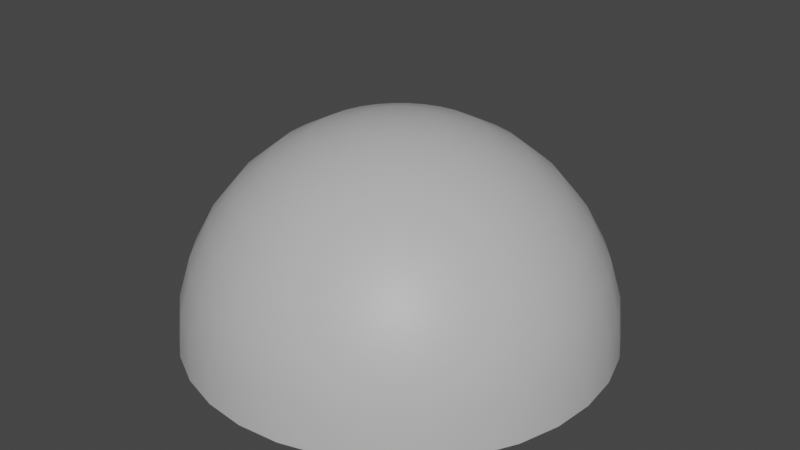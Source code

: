 # Source: SmoothHalfSphere.blend  (saved by Blender 3.5.10; exported with 4.5.12 LTS)
import bpy
from mathutils import Matrix  # noqa: F401  (used for matrix-valued properties, if any)

bpy.ops.wm.read_factory_settings(use_empty=True)
scene = bpy.context.scene
scene.name = 'Scene'

# ---- collections
col_collection = bpy.data.collections.new('Collection'); scene.collection.children.link(col_collection)

# ---- materials (node trees are filled in below, after node groups)
mat_m_halfsphere = bpy.data.materials.new('M_HalfSphere')
mat_m_halfsphere.use_transparent_shadow = False

# ---- material node trees
mat_m_halfsphere.use_nodes = True; mat_m_halfsphere.node_tree.nodes.clear()
_N = mat_m_halfsphere.node_tree.nodes; _L = mat_m_halfsphere.node_tree.links
n0 = _N.new('ShaderNodeBsdfPrincipled'); n0.name = 'Principled BSDF'; n0.location = (10, 300)
n0.distribution = 'GGX'
n0.subsurface_method = 'RANDOM_WALK_SKIN'
n0.inputs[3].default_value = 1.45
n0.inputs[27].default_value = (0.0, 0.0, 0.0, 1.0)
n0.inputs[28].default_value = 1.0
n1 = _N.new('ShaderNodeOutputMaterial'); n1.name = 'Material Output'; n1.location = (300, 300)
n2 = _N.new('ShaderNodeRGB'); n2.name = 'RGB'; n2.location = (-180, 280)
n2.outputs[0].default_value = (0.5, 0.5, 0.5, 1.0)
_L.new(n0.outputs[0], n1.inputs[0])
_L.new(n2.outputs[0], n0.inputs[0])
n1.is_active_output = True

# ---- world
world_world = bpy.data.worlds.new('World'); scene.world = world_world
world_world.use_nodes = True; world_world.node_tree.nodes.clear()
_N = world_world.node_tree.nodes; _L = world_world.node_tree.links
n0 = _N.new('ShaderNodeOutputWorld'); n0.name = 'World Output'; n0.location = (300, 300)
n1 = _N.new('ShaderNodeBackground'); n1.name = 'Background'; n1.location = (10, 300)
n1.inputs[0].default_value = (0.05088, 0.05088, 0.05088, 1.0)
_L.new(n1.outputs[0], n0.inputs[0])
n0.is_active_output = True
world_world.color = (0.05088, 0.05088, 0.05088)
world_world.use_sun_shadow = False
world_world.sun_shadow_jitter_overblur = 0.0

# ---- meshes
me_halfsphere = bpy.data.meshes.new('HalfSphere')
me_halfsphere.from_pydata([(0.0, 1.0, 0.0), (0.1951, 0.9808, 0.0), (0.3827, 0.9239, 0.0), (0.5556, 0.8315, 0.0), (0.7071, 0.7071, 0.0), (0.8315, 0.5556, 0.0), (0.9239, 0.3827, 0.0), (0.9808, 0.1951, 0.0), (1.0, -1.639e-07, 0.0), (0.9808, -0.1951, 0.0), (0.9239, -0.3827, 0.0), (0.8315, -0.5556, 0.0), (0.7071, -0.7071, 0.0), (0.5556, -0.8315, 0.0), (0.3827, -0.9239, 0.0), (0.1951, -0.9808, 0.0), (-3.278e-07, -1.0, 0.0), (-0.1951, -0.9808, 0.0), (-0.3827, -0.9239, 0.0), (-0.5556, -0.8315, 0.0), (-0.7071, -0.7071, 0.0), (-0.8315, -0.5556, 0.0), (-0.9239, -0.3827, 0.0), (-0.9808, -0.1951, 0.0), (-1.0, 4.47e-07, 0.0), (-0.9808, 0.1951, 0.0), (-0.7799, -0.5109, 0.0), (-0.8202, -0.2957, 0.0), (-0.9239, 0.3827, 0.0), (-0.8264, -0.06952, 0.0), (-0.7982, 0.1588, 0.0), (-0.7369, 0.3805, 0.0), (-0.6446, 0.587, 0.0), (-0.525, 0.7705, 0.0), (-0.5966, -0.6214, 0.0), (-0.6118, -0.3881, 0.0), (-0.8315, 0.5556, 0.0), (-0.6004, -0.1405, 0.0), (-0.563, 0.112, 0.0), (-0.501, 0.3595, 0.0), (-0.4167, 0.5927, 0.0), (-0.3134, 0.8024, 0.0), (-0.384, -0.7093, 0.0), (-0.3686, -0.4679, 0.0), (-0.7071, 0.7071, 0.0), (-0.3372, -0.2088, 0.0), (-0.291, 0.05787, 0.0), (-0.2316, 0.322, 0.0), (-0.1615, 0.5733, 0.0), (-0.0833, 0.8023, 0.0), (-0.1533, -0.7706, 0.0), (-0.1056, -0.5308, 0.0), (-0.5556, 0.8315, 0.0), (-0.05383, -0.2706, 0.0), (-5.96e-08, 3.688e-07, 0.0), (0.05383, 0.2706, 0.0), (0.1056, 0.5308, 0.0), (0.1533, 0.7706, 0.0), (0.0833, -0.8023, 0.0), (0.1615, -0.5733, 0.0), (-0.3827, 0.9239, 0.0), (0.2316, -0.322, 0.0), (0.291, -0.05787, 0.0), (0.3372, 0.2088, 0.0), (0.3686, 0.4679, 0.0), (0.384, 0.7093, 0.0), (0.3134, -0.8024, 0.0), (0.4167, -0.5927, 0.0), (-0.1951, 0.9808, 0.0), (0.501, -0.3595, 0.0), (0.563, -0.112, 0.0), (0.6004, 0.1405, 0.0), (0.6118, 0.3881, 0.0), (0.5966, 0.6214, 0.0), (0.525, -0.7705, 0.0), (0.6446, -0.587, 0.0), (0.7369, -0.3805, 0.0), (0.7982, -0.1588, 0.0), (0.8264, 0.06952, 0.0), (0.8202, 0.2957, 0.0), (0.7799, 0.5109, 0.0), (0.0, 0.5556, 0.8315), (0.0, 0.8315, 0.5556), (0.0, 0.9808, 0.1951), (0.0, 1.0, 0.0), (0.03806, 0.1913, 0.9808), (0.07466, 0.3753, 0.9239), (0.1084, 0.5449, 0.8315), (0.1379, 0.6935, 0.7071), (0.1622, 0.8155, 0.5556), (0.1802, 0.9061, 0.3827), (0.1913, 0.9619, 0.1951), (0.1951, 0.9808, 0.0), (0.07466, 0.1802, 0.9808), (0.1464, 0.3536, 0.9239), (0.2126, 0.5133, 0.8315), (0.2706, 0.6533, 0.7071), (0.3182, 0.7682, 0.5556), (0.3536, 0.8536, 0.3827), (0.3753, 0.9061, 0.1951), (0.3827, 0.9239, 0.0), (0.1084, 0.1622, 0.9808), (0.2126, 0.3182, 0.9239), (0.3087, 0.4619, 0.8315), (0.3928, 0.5879, 0.7071), (0.4619, 0.6913, 0.5556), (0.5133, 0.7682, 0.3827), (0.5449, 0.8155, 0.1951), (0.5556, 0.8315, 0.0), (0.1379, 0.1379, 0.9808), (0.2706, 0.2706, 0.9239), (0.3928, 0.3928, 0.8315), (0.5, 0.5, 0.7071), (0.5879, 0.5879, 0.5556), (0.6533, 0.6533, 0.3827), (0.6935, 0.6935, 0.1951), (0.7071, 0.7071, 0.0), (0.1622, 0.1084, 0.9808), (0.3182, 0.2126, 0.9239), (0.4619, 0.3087, 0.8315), (0.5879, 0.3928, 0.7071), (0.6913, 0.4619, 0.5556), (0.7682, 0.5133, 0.3827), (0.8155, 0.5449, 0.1951), (0.8315, 0.5556, 0.0), (0.0, 0.0, 1.0), (0.1802, 0.07466, 0.9808), (0.3536, 0.1464, 0.9239), (0.5133, 0.2126, 0.8315), (0.6533, 0.2706, 0.7071), (0.7682, 0.3182, 0.5556), (0.8536, 0.3536, 0.3827), (0.9061, 0.3753, 0.1951), (0.9239, 0.3827, 0.0), (0.1913, 0.03806, 0.9808), (0.3753, 0.07466, 0.9239), (0.5449, 0.1084, 0.8315), (0.6935, 0.1379, 0.7071), (0.8155, 0.1622, 0.5556), (0.9061, 0.1802, 0.3827), (0.9619, 0.1913, 0.1951), (0.9808, 0.1951, 0.0), (0.1951, -1.118e-08, 0.9808), (0.3827, -2.235e-08, 0.9239), (0.5556, -5.215e-08, 0.8315), (0.7071, 1.49e-08, 0.7071), (0.8315, -8.941e-08, 0.5556), (0.9239, 4.47e-08, 0.3827), (0.9808, -8.941e-08, 0.1951), (1.0, -1.639e-07, 0.0), (0.1913, -0.03806, 0.9808), (0.3753, -0.07466, 0.9239), (0.5449, -0.1084, 0.8315), (0.6935, -0.1379, 0.7071), (0.8155, -0.1622, 0.5556), (0.9061, -0.1802, 0.3827), (0.9619, -0.1913, 0.1951), (0.9808, -0.1951, 0.0), (0.1802, -0.07466, 0.9808), (0.3536, -0.1464, 0.9239), (0.5133, -0.2126, 0.8315), (0.6533, -0.2706, 0.7071), (0.7682, -0.3182, 0.5556), (0.8536, -0.3536, 0.3827), (0.9061, -0.3753, 0.1951), (0.9239, -0.3827, 0.0), (0.1622, -0.1084, 0.9808), (0.3182, -0.2126, 0.9239), (0.4619, -0.3087, 0.8315), (0.5879, -0.3928, 0.7071), (0.6913, -0.4619, 0.5556), (0.7682, -0.5133, 0.3827), (0.8155, -0.5449, 0.1951), (0.8315, -0.5556, 0.0), (0.1379, -0.1379, 0.9808), (0.2706, -0.2706, 0.9239), (0.3928, -0.3928, 0.8315), (0.5, -0.5, 0.7071), (0.5879, -0.5879, 0.5556), (0.6533, -0.6533, 0.3827), (0.6935, -0.6935, 0.1951), (0.7071, -0.7071, 0.0), (0.1084, -0.1622, 0.9808), (0.2126, -0.3182, 0.9239), (0.3087, -0.4619, 0.8315), (0.3928, -0.5879, 0.7071), (0.4619, -0.6913, 0.5556), (0.5133, -0.7682, 0.3827), (0.5449, -0.8155, 0.1951), (0.5556, -0.8315, 0.0), (0.07466, -0.1802, 0.9808), (0.1464, -0.3536, 0.9239), (0.2126, -0.5133, 0.8315), (0.2706, -0.6533, 0.7071), (0.3182, -0.7682, 0.5556), (0.3536, -0.8536, 0.3827), (0.3753, -0.9061, 0.1951), (0.3827, -0.9239, 0.0), (0.03806, -0.1913, 0.9808), (0.07466, -0.3753, 0.9239), (0.1084, -0.5449, 0.8315), (0.1379, -0.6935, 0.7071), (0.1622, -0.8155, 0.5556), (0.1802, -0.9061, 0.3827), (0.1913, -0.9619, 0.1951), (0.1951, -0.9808, 0.0), (-7.451e-09, -0.1951, 0.9808), (-5.215e-08, -0.3827, 0.9239), (-9.686e-08, -0.5556, 0.8315), (-1.49e-08, -0.7071, 0.7071), (-1.043e-07, -0.8315, 0.5556), (2.98e-08, -0.9239, 0.3827), (-1.341e-07, -0.9808, 0.1951), (-3.278e-07, -1.0, 0.0), (-0.03806, -0.1913, 0.9808), (-0.07466, -0.3753, 0.9239), (-0.1084, -0.5449, 0.8315), (-0.1379, -0.6935, 0.7071), (-0.1622, -0.8155, 0.5556), (-0.1802, -0.9061, 0.3827), (-0.1913, -0.9619, 0.1951), (-0.1951, -0.9808, 0.0), (-0.07466, -0.1802, 0.9808), (-0.1464, -0.3536, 0.9239), (-0.2126, -0.5133, 0.8315), (-0.2706, -0.6533, 0.7071), (-0.3182, -0.7682, 0.5556), (-0.3536, -0.8536, 0.3827), (-0.3753, -0.9061, 0.1951), (-0.3827, -0.9239, 0.0), (-0.1084, -0.1622, 0.9808), (-0.2126, -0.3182, 0.9239), (-0.3087, -0.4619, 0.8315), (-0.3928, -0.5879, 0.7071), (-0.4619, -0.6913, 0.5556), (-0.5133, -0.7682, 0.3827), (-0.5449, -0.8155, 0.1951), (-0.5556, -0.8315, 0.0), (-0.1379, -0.1379, 0.9808), (-0.2706, -0.2706, 0.9239), (-0.3928, -0.3928, 0.8315), (-0.5, -0.5, 0.7071), (-0.5879, -0.5879, 0.5556), (-0.6533, -0.6533, 0.3827), (-0.6935, -0.6935, 0.1951), (-0.7071, -0.7071, 0.0), (-0.1622, -0.1084, 0.9808), (-0.3182, -0.2126, 0.9239), (-0.4619, -0.3087, 0.8315), (-0.5879, -0.3928, 0.7071), (-0.6913, -0.4619, 0.5556), (-0.7682, -0.5133, 0.3827), (-0.8155, -0.5449, 0.1951), (-0.8315, -0.5556, 0.0), (-0.1802, -0.07466, 0.9808), (-0.3536, -0.1464, 0.9239), (-0.5133, -0.2126, 0.8315), (-0.6533, -0.2706, 0.7071), (-0.7682, -0.3182, 0.5556), (-0.8536, -0.3536, 0.3827), (-0.9061, -0.3753, 0.1951), (-0.9239, -0.3827, 0.0), (-0.1913, -0.03806, 0.9808), (-0.3753, -0.07466, 0.9239), (-0.5449, -0.1084, 0.8315), (-0.6935, -0.1379, 0.7071), (-0.8155, -0.1622, 0.5556), (-0.9061, -0.1802, 0.3827), (-0.9619, -0.1913, 0.1951), (-0.9808, -0.1951, 0.0), (-0.1951, 1.863e-08, 0.9808), (-0.3827, 5.215e-08, 0.9239), (-0.5556, 1.49e-07, 0.8315), (-0.7071, 2.98e-08, 0.7071), (-0.8315, 1.639e-07, 0.5556), (-0.9239, 1.49e-08, 0.3827), (-0.9808, 2.682e-07, 0.1951), (-1.0, 4.47e-07, 0.0), (-0.1913, 0.03806, 0.9808), (-0.3753, 0.07466, 0.9239), (-0.5449, 0.1084, 0.8315), (-0.6935, 0.1379, 0.7071), (-0.8155, 0.1622, 0.5556), (-0.9061, 0.1802, 0.3827), (-0.9619, 0.1913, 0.1951), (-0.9808, 0.1951, 0.0), (-0.1802, 0.07466, 0.9808), (-0.3536, 0.1464, 0.9239), (-0.5133, 0.2126, 0.8315), (-0.6533, 0.2706, 0.7071), (-0.7682, 0.3182, 0.5556), (-0.8536, 0.3536, 0.3827), (-0.9061, 0.3753, 0.1951), (-0.9239, 0.3827, 0.0), (-0.1622, 0.1084, 0.9808), (-0.3182, 0.2126, 0.9239), (-0.4619, 0.3087, 0.8315), (-0.5879, 0.3928, 0.7071), (-0.6913, 0.4619, 0.5556), (-0.7682, 0.5133, 0.3827), (-0.8155, 0.5449, 0.1951), (-0.8315, 0.5556, 0.0), (-0.1379, 0.1379, 0.9808), (-0.2706, 0.2706, 0.9239), (-0.3928, 0.3928, 0.8315), (-0.5, 0.5, 0.7071), (-0.5879, 0.5879, 0.5556), (-0.6533, 0.6533, 0.3827), (-0.6935, 0.6935, 0.1951), (-0.7071, 0.7071, 0.0), (-0.1084, 0.1622, 0.9808), (-0.2126, 0.3182, 0.9239), (-0.3087, 0.4619, 0.8315), (-0.3928, 0.5879, 0.7071), (-0.4619, 0.6913, 0.5556), (-0.5133, 0.7682, 0.3827), (-0.5449, 0.8155, 0.1951), (-0.5556, 0.8315, 0.0), (-0.07466, 0.1802, 0.9808), (-0.1464, 0.3536, 0.9239), (-0.2126, 0.5133, 0.8315), (-0.2706, 0.6533, 0.7071), (-0.3182, 0.7682, 0.5556), (-0.3536, 0.8536, 0.3827), (-0.3753, 0.9061, 0.1951), (-0.3827, 0.9239, 0.0), (-0.03806, 0.1913, 0.9808), (-0.07466, 0.3753, 0.9239), (-0.1084, 0.5449, 0.8315), (-0.1379, 0.6935, 0.7071), (-0.1622, 0.8155, 0.5556), (-0.1802, 0.9061, 0.3827), (-0.1913, 0.9619, 0.1951), (-0.1951, 0.9808, 0.0), (1.49e-08, 0.1951, 0.9808), (6.706e-08, 0.3827, 0.9239), (8.941e-08, 0.7071, 0.7071), (5.96e-08, 0.9239, 0.3827)], [], [(20, 21, 22, 26), (19, 20, 26, 34), (18, 19, 34, 42), (17, 18, 42, 50), (16, 17, 50, 58), (15, 16, 58, 66), (14, 15, 66, 74), (13, 14, 74, 12), (26, 22, 23, 27), (34, 26, 27, 35), (42, 34, 35, 43), (50, 42, 43, 51), (58, 50, 51, 59), (66, 58, 59, 67), (74, 66, 67, 75), (12, 74, 75, 11), (27, 23, 24, 29), (35, 27, 29, 37), (43, 35, 37, 45), (51, 43, 45, 53), (59, 51, 53, 61), (67, 59, 61, 69), (75, 67, 69, 76), (11, 75, 76, 10), (29, 24, 25, 30), (37, 29, 30, 38), (45, 37, 38, 46), (53, 45, 46, 54), (61, 53, 54, 62), (69, 61, 62, 70), (76, 69, 70, 77), (10, 76, 77, 9), (30, 25, 28, 31), (38, 30, 31, 39), (46, 38, 39, 47), (54, 46, 47, 55), (62, 54, 55, 63), (70, 62, 63, 71), (77, 70, 71, 78), (9, 77, 78, 8), (31, 28, 36, 32), (39, 31, 32, 40), (47, 39, 40, 48), (55, 47, 48, 56), (63, 55, 56, 64), (71, 63, 64, 72), (78, 71, 72, 79), (8, 78, 79, 7), (32, 36, 44, 33), (40, 32, 33, 41), (48, 40, 41, 49), (56, 48, 49, 57), (64, 56, 57, 65), (72, 64, 65, 73), (79, 72, 73, 80), (7, 79, 80, 6), (33, 44, 52, 60), (41, 33, 60, 68), (49, 41, 68, 0), (57, 49, 0, 1), (65, 57, 1, 2), (73, 65, 2, 3), (80, 73, 3, 4), (6, 80, 4, 5), (82, 336, 88, 89), (337, 82, 89, 90), (83, 337, 90, 91), (84, 83, 91, 92), (334, 125, 85), (335, 334, 85, 86), (81, 335, 86, 87), (336, 81, 87, 88), (87, 86, 94, 95), (88, 87, 95, 96), (89, 88, 96, 97), (90, 89, 97, 98), (91, 90, 98, 99), (92, 91, 99, 100), (85, 125, 93), (86, 85, 93, 94), (99, 98, 106, 107), (100, 99, 107, 108), (93, 125, 101), (94, 93, 101, 102), (95, 94, 102, 103), (96, 95, 103, 104), (97, 96, 104, 105), (98, 97, 105, 106), (104, 103, 111, 112), (105, 104, 112, 113), (106, 105, 113, 114), (107, 106, 114, 115), (108, 107, 115, 116), (101, 125, 109), (102, 101, 109, 110), (103, 102, 110, 111), (116, 115, 123, 124), (109, 125, 117), (110, 109, 117, 118), (111, 110, 118, 119), (112, 111, 119, 120), (113, 112, 120, 121), (114, 113, 121, 122), (115, 114, 122, 123), (121, 120, 129, 130), (122, 121, 130, 131), (123, 122, 131, 132), (124, 123, 132, 133), (117, 125, 126), (118, 117, 126, 127), (119, 118, 127, 128), (120, 119, 128, 129), (126, 125, 134), (127, 126, 134, 135), (128, 127, 135, 136), (129, 128, 136, 137), (130, 129, 137, 138), (131, 130, 138, 139), (132, 131, 139, 140), (133, 132, 140, 141), (138, 137, 145, 146), (139, 138, 146, 147), (140, 139, 147, 148), (141, 140, 148, 149), (134, 125, 142), (135, 134, 142, 143), (136, 135, 143, 144), (137, 136, 144, 145), (143, 142, 150, 151), (144, 143, 151, 152), (145, 144, 152, 153), (146, 145, 153, 154), (147, 146, 154, 155), (148, 147, 155, 156), (149, 148, 156, 157), (142, 125, 150), (155, 154, 162, 163), (156, 155, 163, 164), (157, 156, 164, 165), (150, 125, 158), (151, 150, 158, 159), (152, 151, 159, 160), (153, 152, 160, 161), (154, 153, 161, 162), (159, 158, 166, 167), (160, 159, 167, 168), (161, 160, 168, 169), (162, 161, 169, 170), (163, 162, 170, 171), (164, 163, 171, 172), (165, 164, 172, 173), (158, 125, 166), (171, 170, 178, 179), (172, 171, 179, 180), (173, 172, 180, 181), (166, 125, 174), (167, 166, 174, 175), (168, 167, 175, 176), (169, 168, 176, 177), (170, 169, 177, 178), (176, 175, 183, 184), (177, 176, 184, 185), (178, 177, 185, 186), (179, 178, 186, 187), (180, 179, 187, 188), (181, 180, 188, 189), (174, 125, 182), (175, 174, 182, 183), (188, 187, 195, 196), (189, 188, 196, 197), (182, 125, 190), (183, 182, 190, 191), (184, 183, 191, 192), (185, 184, 192, 193), (186, 185, 193, 194), (187, 186, 194, 195), (193, 192, 200, 201), (194, 193, 201, 202), (195, 194, 202, 203), (196, 195, 203, 204), (197, 196, 204, 205), (190, 125, 198), (191, 190, 198, 199), (192, 191, 199, 200), (205, 204, 212, 213), (198, 125, 206), (199, 198, 206, 207), (200, 199, 207, 208), (201, 200, 208, 209), (202, 201, 209, 210), (203, 202, 210, 211), (204, 203, 211, 212), (209, 208, 216, 217), (210, 209, 217, 218), (211, 210, 218, 219), (212, 211, 219, 220), (213, 212, 220, 221), (206, 125, 214), (207, 206, 214, 215), (208, 207, 215, 216), (221, 220, 228, 229), (214, 125, 222), (215, 214, 222, 223), (216, 215, 223, 224), (217, 216, 224, 225), (218, 217, 225, 226), (219, 218, 226, 227), (220, 219, 227, 228), (226, 225, 233, 234), (227, 226, 234, 235), (228, 227, 235, 236), (229, 228, 236, 237), (222, 125, 230), (223, 222, 230, 231), (224, 223, 231, 232), (225, 224, 232, 233), (230, 125, 238), (231, 230, 238, 239), (232, 231, 239, 240), (233, 232, 240, 241), (234, 233, 241, 242), (235, 234, 242, 243), (236, 235, 243, 244), (237, 236, 244, 245), (242, 241, 249, 250), (243, 242, 250, 251), (244, 243, 251, 252), (245, 244, 252, 253), (238, 125, 246), (239, 238, 246, 247), (240, 239, 247, 248), (241, 240, 248, 249), (247, 246, 254, 255), (248, 247, 255, 256), (249, 248, 256, 257), (250, 249, 257, 258), (251, 250, 258, 259), (252, 251, 259, 260), (253, 252, 260, 261), (246, 125, 254), (259, 258, 266, 267), (260, 259, 267, 268), (261, 260, 268, 269), (254, 125, 262), (255, 254, 262, 263), (256, 255, 263, 264), (257, 256, 264, 265), (258, 257, 265, 266), (264, 263, 271, 272), (265, 264, 272, 273), (266, 265, 273, 274), (267, 266, 274, 275), (268, 267, 275, 276), (269, 268, 276, 277), (262, 125, 270), (263, 262, 270, 271), (276, 275, 283, 284), (277, 276, 284, 285), (270, 125, 278), (271, 270, 278, 279), (272, 271, 279, 280), (273, 272, 280, 281), (274, 273, 281, 282), (275, 274, 282, 283), (280, 279, 287, 288), (281, 280, 288, 289), (282, 281, 289, 290), (283, 282, 290, 291), (284, 283, 291, 292), (285, 284, 292, 293), (278, 125, 286), (279, 278, 286, 287), (292, 291, 299, 300), (293, 292, 300, 301), (286, 125, 294), (287, 286, 294, 295), (288, 287, 295, 296), (289, 288, 296, 297), (290, 289, 297, 298), (291, 290, 298, 299), (297, 296, 304, 305), (298, 297, 305, 306), (299, 298, 306, 307), (300, 299, 307, 308), (301, 300, 308, 309), (294, 125, 302), (295, 294, 302, 303), (296, 295, 303, 304), (309, 308, 316, 317), (302, 125, 310), (303, 302, 310, 311), (304, 303, 311, 312), (305, 304, 312, 313), (306, 305, 313, 314), (307, 306, 314, 315), (308, 307, 315, 316), (313, 312, 320, 321), (314, 313, 321, 322), (315, 314, 322, 323), (316, 315, 323, 324), (317, 316, 324, 325), (310, 125, 318), (311, 310, 318, 319), (312, 311, 319, 320), (325, 324, 332, 333), (318, 125, 326), (319, 318, 326, 327), (320, 319, 327, 328), (321, 320, 328, 329), (322, 321, 329, 330), (323, 322, 330, 331), (324, 323, 331, 332), (330, 329, 336, 82), (331, 330, 82, 337), (332, 331, 337, 83), (333, 332, 83, 84), (326, 125, 334), (327, 326, 334, 335), (328, 327, 335, 81), (329, 328, 81, 336)])
me_halfsphere.polygons.foreach_set('use_smooth', [0, 0, 0, 0, 0, 0, 0, 0, 0, 0, 0, 0, 0, 0, 0, 0, 0, 0, 0, 0, 0, 0, 0, 0, 0, 0, 0, 0, 0, 0, 0, 0, 0, 0, 0, 0, 0, 0, 0, 0, 0, 0, 0, 0, 0, 0, 0, 0, 0, 0, 0, 0, 0, 0, 0, 0, 0, 0, 0, 0, 0, 0, 0, 0, 1, 1, 1, 1, 1, 1, 1, 1, 1, 1, 1, 1, 1, 1, 1, 1, 1, 1, 1, 1, 1, 1, 1, 1, 1, 1, 1, 1, 1, 1, 1, 1, 1, 1, 1, 1, 1, 1, 1, 1, 1, 1, 1, 1, 1, 1, 1, 1, 1, 1, 1, 1, 1, 1, 1, 1, 1, 1, 1, 1, 1, 1, 1, 1, 1, 1, 1, 1, 1, 1, 1, 1, 1, 1, 1, 1, 1, 1, 1, 1, 1, 1, 1, 1, 1, 1, 1, 1, 1, 1, 1, 1, 1, 1, 1, 1, 1, 1, 1, 1, 1, 1, 1, 1, 1, 1, 1, 1, 1, 1, 1, 1, 1, 1, 1, 1, 1, 1, 1, 1, 1, 1, 1, 1, 1, 1, 1, 1, 1, 1, 1, 1, 1, 1, 1, 1, 1, 1, 1, 1, 1, 1, 1, 1, 1, 1, 1, 1, 1, 1, 1, 1, 1, 1, 1, 1, 1, 1, 1, 1, 1, 1, 1, 1, 1, 1, 1, 1, 1, 1, 1, 1, 1, 1, 1, 1, 1, 1, 1, 1, 1, 1, 1, 1, 1, 1, 1, 1, 1, 1, 1, 1, 1, 1, 1, 1, 1, 1, 1, 1, 1, 1, 1, 1, 1, 1, 1, 1, 1, 1, 1, 1, 1, 1, 1, 1, 1, 1, 1, 1, 1, 1, 1, 1, 1, 1, 1, 1, 1, 1, 1, 1, 1, 1, 1, 1, 1, 1, 1, 1, 1, 1, 1, 1, 1, 1, 1, 1, 1, 1, 1, 1, 1, 1, 1, 1])
_uv = me_halfsphere.uv_layers.new(name='UVMap')
_uv.uv.foreach_set('vector', [0.3309, 0.5025, 0.2814, 0.5124, 0.231, 0.5124, 0.2776, 0.4953, 0.3775, 0.4832, 0.3309, 0.5025, 0.2776, 0.4953, 0.3249, 0.4671, 0.4195, 0.4552, 0.3775, 0.4832, 0.3249, 0.4671, 0.3706, 0.4294, 0.4552, 0.4195, 0.4195, 0.4552, 0.3706, 0.4294, 0.4125, 0.3845, 0.4832, 0.3775, 0.4552, 0.4195, 0.4125, 0.3845, 0.4484, 0.3346, 0.5025, 0.3309, 0.4832, 0.3775, 0.4484, 0.3346, 0.4764, 0.2824, 0.5124, 0.2814, 0.5025, 0.3309, 0.4764, 0.2824, 0.4948, 0.2305, 0.5124, 0.231, 0.5124, 0.2814, 0.4948, 0.2305, 0.5025, 0.1815, 0.2776, 0.4953, 0.231, 0.5124, 0.1815, 0.5025, 0.2238, 0.4783, 0.3249, 0.4671, 0.2776, 0.4953, 0.2238, 0.4783, 0.2701, 0.4422, 0.3706, 0.4294, 0.3249, 0.4671, 0.2701, 0.4422, 0.3177, 0.3967, 0.4125, 0.3845, 0.3706, 0.4294, 0.3177, 0.3967, 0.3639, 0.3446, 0.4484, 0.3346, 0.4125, 0.3845, 0.3639, 0.3446, 0.406, 0.2891, 0.4764, 0.2824, 0.4484, 0.3346, 0.406, 0.2891, 0.4413, 0.2335, 0.4948, 0.2305, 0.4764, 0.2824, 0.4413, 0.2335, 0.4677, 0.1811, 0.5025, 0.1815, 0.4948, 0.2305, 0.4677, 0.1811, 0.4832, 0.1348, 0.2238, 0.4783, 0.1815, 0.5025, 0.1348, 0.4832, 0.1717, 0.4522, 0.2701, 0.4422, 0.2238, 0.4783, 0.1717, 0.4522, 0.2152, 0.4096, 0.3177, 0.3967, 0.2701, 0.4422, 0.2152, 0.4096, 0.2627, 0.3581, 0.3639, 0.3446, 0.3177, 0.3967, 0.2627, 0.3581, 0.3111, 0.3013, 0.406, 0.2891, 0.3639, 0.3446, 0.3111, 0.3013, 0.3574, 0.2427, 0.4413, 0.2335, 0.406, 0.2891, 0.3574, 0.2427, 0.3986, 0.1861, 0.4677, 0.1811, 0.4413, 0.2335, 0.3986, 0.1861, 0.432, 0.1351, 0.4832, 0.1348, 0.4677, 0.1811, 0.432, 0.1351, 0.4552, 0.09288, 0.1717, 0.4522, 0.1348, 0.4832, 0.09288, 0.4552, 0.1233, 0.4182, 0.2152, 0.4096, 0.1717, 0.4522, 0.1233, 0.4182, 0.1624, 0.3704, 0.2627, 0.3581, 0.2152, 0.4096, 0.1624, 0.3704, 0.2077, 0.3152, 0.3111, 0.3013, 0.2627, 0.3581, 0.2077, 0.3152, 0.2562, 0.2562, 0.3574, 0.2427, 0.3111, 0.3013, 0.2562, 0.2562, 0.3046, 0.1972, 0.3986, 0.1861, 0.3574, 0.2427, 0.3046, 0.1972, 0.3499, 0.142, 0.432, 0.1351, 0.3986, 0.1861, 0.3499, 0.142, 0.3891, 0.09423, 0.4552, 0.09288, 0.432, 0.1351, 0.3891, 0.09423, 0.4195, 0.0572, 0.1233, 0.4182, 0.09288, 0.4552, 0.0572, 0.4195, 0.08039, 0.3773, 0.1624, 0.3704, 0.1233, 0.4182, 0.08039, 0.3773, 0.1138, 0.3263, 0.2077, 0.3152, 0.1624, 0.3704, 0.1138, 0.3263, 0.155, 0.2697, 0.2562, 0.2562, 0.2077, 0.3152, 0.155, 0.2697, 0.2013, 0.2111, 0.3046, 0.1972, 0.2562, 0.2562, 0.2013, 0.2111, 0.2497, 0.1543, 0.3499, 0.142, 0.3046, 0.1972, 0.2497, 0.1543, 0.2972, 0.1028, 0.3891, 0.09423, 0.3499, 0.142, 0.2972, 0.1028, 0.3407, 0.06014, 0.4195, 0.0572, 0.3891, 0.09423, 0.3407, 0.06014, 0.3775, 0.02916, 0.08039, 0.3773, 0.0572, 0.4195, 0.02916, 0.3775, 0.04469, 0.3313, 0.1138, 0.3263, 0.08039, 0.3773, 0.04469, 0.3313, 0.07107, 0.2789, 0.155, 0.2697, 0.1138, 0.3263, 0.07107, 0.2789, 0.1064, 0.2233, 0.2013, 0.2111, 0.155, 0.2697, 0.1064, 0.2233, 0.1485, 0.1678, 0.2497, 0.1543, 0.2013, 0.2111, 0.1485, 0.1678, 0.1947, 0.1157, 0.2972, 0.1028, 0.2497, 0.1543, 0.1947, 0.1157, 0.2423, 0.0702, 0.3407, 0.06014, 0.2972, 0.1028, 0.2423, 0.0702, 0.2886, 0.0341, 0.3775, 0.02916, 0.3407, 0.06014, 0.2886, 0.0341, 0.3309, 0.009845, 0.04469, 0.3313, 0.02916, 0.3775, 0.009845, 0.3309, 0.01755, 0.2819, 0.07107, 0.2789, 0.04469, 0.3313, 0.01755, 0.2819, 0.03598, 0.23, 0.1064, 0.2233, 0.07107, 0.2789, 0.03598, 0.23, 0.06394, 0.1777, 0.1485, 0.1678, 0.1064, 0.2233, 0.06394, 0.1777, 0.09984, 0.1279, 0.1947, 0.1157, 0.1485, 0.1678, 0.09984, 0.1279, 0.1417, 0.08294, 0.2423, 0.0702, 0.1947, 0.1157, 0.1417, 0.08294, 0.1875, 0.04533, 0.2886, 0.0341, 0.2423, 0.0702, 0.1875, 0.04533, 0.2348, 0.01712, 0.3309, 0.009845, 0.2886, 0.0341, 0.2348, 0.01712, 0.2814, 0.0, 0.01755, 0.2819, 0.009845, 0.3309, 0.0, 0.2814, 1.534e-08, 0.231, 0.03598, 0.23, 0.01755, 0.2819, 1.534e-08, 0.231, 0.009845, 0.1815, 0.06394, 0.1777, 0.03598, 0.23, 0.009845, 0.1815, 0.02916, 0.1348, 0.09984, 0.1279, 0.06394, 0.1777, 0.02916, 0.1348, 0.05719, 0.09288, 0.1417, 0.08294, 0.09984, 0.1279, 0.05719, 0.09288, 0.09288, 0.0572, 0.1875, 0.04533, 0.1417, 0.08294, 0.09288, 0.0572, 0.1348, 0.02916, 0.2348, 0.01712, 0.1875, 0.04533, 0.1348, 0.02916, 0.1815, 0.009845, 0.2814, 0.0, 0.2348, 0.01712, 0.1815, 0.009845, 0.231, 1.534e-08, 0.676, 0.6693, 0.7207, 0.649, 0.7282, 0.6742, 0.6849, 0.699, 0.628, 0.6844, 0.676, 0.6693, 0.6849, 0.699, 0.6379, 0.7174, 0.5786, 0.6937, 0.628, 0.6844, 0.6379, 0.7174, 0.5891, 0.7287, 0.5295, 0.6968, 0.5786, 0.6937, 0.5891, 0.7287, 0.5402, 0.7325, 0.7118, 0.126, 0.6729, 0.1577, 0.7048, 0.1191, 0.7491, 0.09596, 0.7118, 0.126, 0.7048, 0.1191, 0.7354, 0.08231, 0.7835, 0.0686, 0.7491, 0.09596, 0.7354, 0.08231, 0.7637, 0.04879, 0.8136, 0.04503, 0.7835, 0.0686, 0.7637, 0.04879, 0.7884, 0.01981, 0.7637, 0.04879, 0.7354, 0.08231, 0.7194, 0.07159, 0.7403, 0.03322, 0.7884, 0.01981, 0.7637, 0.04879, 0.7403, 0.03322, 0.7587, 0.0, 0.9177, 0.36, 0.9626, 0.3797, 0.957, 0.4095, 0.9112, 0.395, 0.8695, 0.3456, 0.9177, 0.36, 0.9112, 0.395, 0.8623, 0.3845, 0.8199, 0.337, 0.8695, 0.3456, 0.8623, 0.3845, 0.8122, 0.3782, 0.7708, 0.3345, 0.8199, 0.337, 0.8122, 0.3782, 0.763, 0.3766, 0.7048, 0.1191, 0.6729, 0.1577, 0.6966, 0.1136, 0.7354, 0.08231, 0.7048, 0.1191, 0.6966, 0.1136, 0.7194, 0.07159, 0.8122, 0.3782, 0.8623, 0.3845, 0.8575, 0.4276, 0.8072, 0.424, 0.763, 0.3766, 0.8122, 0.3782, 0.8072, 0.424, 0.7578, 0.4233, 0.6966, 0.1136, 0.6729, 0.1577, 0.6875, 0.1099, 0.7194, 0.07159, 0.6966, 0.1136, 0.6875, 0.1099, 0.7015, 0.0642, 0.7403, 0.03322, 0.7194, 0.07159, 0.7015, 0.0642, 0.7144, 0.0225, 0.957, 0.4095, 0.9981, 0.4273, 0.9953, 0.4532, 0.9534, 0.4425, 0.9112, 0.395, 0.957, 0.4095, 0.9534, 0.4425, 0.9069, 0.4338, 0.8623, 0.3845, 0.9112, 0.395, 0.9069, 0.4338, 0.8575, 0.4276, 0.9534, 0.4425, 0.9953, 0.4532, 0.994, 0.4807, 0.9518, 0.4775, 0.9069, 0.4338, 0.9534, 0.4425, 0.9518, 0.4775, 0.905, 0.475, 0.8575, 0.4276, 0.9069, 0.4338, 0.905, 0.475, 0.8554, 0.4734, 0.8072, 0.424, 0.8575, 0.4276, 0.8554, 0.4734, 0.805, 0.4726, 0.7578, 0.4233, 0.8072, 0.424, 0.805, 0.4726, 0.7556, 0.4728, 0.6875, 0.1099, 0.6729, 0.1577, 0.6779, 0.1079, 0.7015, 0.0642, 0.6875, 0.1099, 0.6779, 0.1079, 0.6826, 0.06044, 0.7144, 0.0225, 0.7015, 0.0642, 0.6826, 0.06044, 0.6869, 0.01703, 0.7556, 0.4728, 0.805, 0.4726, 0.8056, 0.5221, 0.7563, 0.5233, 0.6779, 0.1079, 0.6729, 0.1577, 0.668, 0.1079, 0.6826, 0.06044, 0.6779, 0.1079, 0.668, 0.1079, 0.6633, 0.06044, 0.6869, 0.01703, 0.6826, 0.06044, 0.6633, 0.06044, 0.6589, 0.01703, 0.9518, 0.4775, 0.994, 0.4807, 0.9944, 0.5088, 0.9523, 0.5132, 0.905, 0.475, 0.9518, 0.4775, 0.9523, 0.5132, 0.9056, 0.517, 0.8554, 0.4734, 0.905, 0.475, 0.9056, 0.517, 0.8561, 0.52, 0.805, 0.4726, 0.8554, 0.4734, 0.8561, 0.52, 0.8056, 0.5221, 0.9056, 0.517, 0.9523, 0.5132, 0.9549, 0.5481, 0.9086, 0.5581, 0.8561, 0.52, 0.9056, 0.517, 0.9086, 0.5581, 0.8594, 0.5657, 0.8056, 0.5221, 0.8561, 0.52, 0.8594, 0.5657, 0.8092, 0.5706, 0.7563, 0.5233, 0.8056, 0.5221, 0.8092, 0.5706, 0.7599, 0.5727, 0.668, 0.1079, 0.6729, 0.1577, 0.6583, 0.1099, 0.6633, 0.06044, 0.668, 0.1079, 0.6583, 0.1099, 0.6443, 0.0642, 0.6589, 0.01703, 0.6633, 0.06044, 0.6443, 0.0642, 0.6314, 0.0225, 0.9523, 0.5132, 0.9944, 0.5088, 0.9964, 0.5362, 0.9549, 0.5481, 0.6583, 0.1099, 0.6729, 0.1577, 0.6493, 0.1136, 0.6443, 0.0642, 0.6583, 0.1099, 0.6493, 0.1136, 0.6265, 0.07159, 0.6314, 0.0225, 0.6443, 0.0642, 0.6265, 0.07159, 0.6055, 0.03322, 0.9549, 0.5481, 0.9964, 0.5362, 1.0, 0.5621, 0.9594, 0.5811, 0.9086, 0.5581, 0.9549, 0.5481, 0.9594, 0.5811, 0.9139, 0.5968, 0.8594, 0.5657, 0.9086, 0.5581, 0.9139, 0.5968, 0.8654, 0.6087, 0.8092, 0.5706, 0.8594, 0.5657, 0.8654, 0.6087, 0.8155, 0.6163, 0.7599, 0.5727, 0.8092, 0.5706, 0.8155, 0.6163, 0.7663, 0.6193, 0.9139, 0.5968, 0.9594, 0.5811, 0.9658, 0.6106, 0.9214, 0.6316, 0.8654, 0.6087, 0.9139, 0.5968, 0.9214, 0.6316, 0.8736, 0.6473, 0.8155, 0.6163, 0.8654, 0.6087, 0.8736, 0.6473, 0.8243, 0.6573, 0.7663, 0.6193, 0.8155, 0.6163, 0.8243, 0.6573, 0.7753, 0.6611, 0.6493, 0.1136, 0.6729, 0.1577, 0.6411, 0.1191, 0.6265, 0.07159, 0.6493, 0.1136, 0.6411, 0.1191, 0.6104, 0.08231, 0.6055, 0.03322, 0.6265, 0.07159, 0.6104, 0.08231, 0.5822, 0.04879, 0.5871, 0.0, 0.6055, 0.03322, 0.5822, 0.04879, 0.5574, 0.01981, 0.6104, 0.08231, 0.6411, 0.1191, 0.6341, 0.126, 0.5968, 0.09596, 0.5822, 0.04879, 0.6104, 0.08231, 0.5968, 0.09596, 0.5624, 0.0686, 0.5574, 0.01981, 0.5822, 0.04879, 0.5624, 0.0686, 0.5322, 0.04503, 0.9214, 0.6316, 0.9658, 0.6106, 0.9737, 0.6358, 0.9307, 0.6611, 0.1176, 0.8914, 0.07066, 0.873, 0.07954, 0.8434, 0.1275, 0.8584, 0.1665, 0.9027, 0.1176, 0.8914, 0.1275, 0.8584, 0.177, 0.8677, 0.2154, 0.9066, 0.1665, 0.9027, 0.177, 0.8677, 0.226, 0.8709, 0.6411, 0.1191, 0.6729, 0.1577, 0.6341, 0.126, 0.1275, 0.8584, 0.07954, 0.8434, 0.08653, 0.8085, 0.1353, 0.8197, 0.177, 0.8677, 0.1275, 0.8584, 0.1353, 0.8197, 0.1852, 0.8266, 0.226, 0.8709, 0.177, 0.8677, 0.1852, 0.8266, 0.2344, 0.8289, 0.6341, 0.126, 0.6729, 0.1577, 0.6286, 0.1342, 0.5968, 0.09596, 0.6341, 0.126, 0.6286, 0.1342, 0.586, 0.112, 0.5624, 0.0686, 0.5968, 0.09596, 0.586, 0.112, 0.5468, 0.0919, 0.5322, 0.04503, 0.5624, 0.0686, 0.5468, 0.0919, 0.5124, 0.07468, 0.07954, 0.8434, 0.03491, 0.823, 0.04085, 0.7934, 0.08653, 0.8085, 0.586, 0.112, 0.6286, 0.1342, 0.6249, 0.1433, 0.5787, 0.1298, 0.5468, 0.0919, 0.586, 0.112, 0.5787, 0.1298, 0.5361, 0.1178, 0.04085, 0.7934, 0.0, 0.775, 0.003214, 0.7491, 0.04494, 0.7604, 0.08653, 0.8085, 0.04085, 0.7934, 0.04494, 0.7604, 0.09134, 0.7697, 0.1353, 0.8197, 0.08653, 0.8085, 0.09134, 0.7697, 0.1406, 0.7766, 0.1852, 0.8266, 0.1353, 0.8197, 0.1406, 0.7766, 0.1909, 0.7809, 0.2344, 0.8289, 0.1852, 0.8266, 0.1909, 0.7809, 0.2402, 0.7823, 0.6286, 0.1342, 0.6729, 0.1577, 0.6249, 0.1433, 0.1406, 0.7766, 0.09134, 0.7697, 0.09379, 0.7285, 0.1433, 0.7309, 0.1909, 0.7809, 0.1406, 0.7766, 0.1433, 0.7309, 0.1938, 0.7323, 0.2402, 0.7823, 0.1909, 0.7809, 0.1938, 0.7323, 0.2432, 0.7328, 0.6249, 0.1433, 0.6729, 0.1577, 0.6229, 0.153, 0.5787, 0.1298, 0.6249, 0.1433, 0.6229, 0.153, 0.5749, 0.1488, 0.5361, 0.1178, 0.5787, 0.1298, 0.5749, 0.1488, 0.5306, 0.1453, 0.04494, 0.7604, 0.003214, 0.7491, 0.004852, 0.7216, 0.04703, 0.7254, 0.09134, 0.7697, 0.04494, 0.7604, 0.04703, 0.7254, 0.09379, 0.7285, 0.5306, 0.1453, 0.5749, 0.1488, 0.5749, 0.1681, 0.5306, 0.1733, 0.04703, 0.7254, 0.004852, 0.7216, 0.004852, 0.6935, 0.04703, 0.6897, 0.09379, 0.7285, 0.04703, 0.7254, 0.04703, 0.6897, 0.09379, 0.6866, 0.1433, 0.7309, 0.09379, 0.7285, 0.09379, 0.6866, 0.1433, 0.6843, 0.1938, 0.7323, 0.1433, 0.7309, 0.1433, 0.6843, 0.1938, 0.6828, 0.2432, 0.7328, 0.1938, 0.7323, 0.1938, 0.6828, 0.2432, 0.6823, 0.6229, 0.153, 0.6729, 0.1577, 0.6229, 0.1628, 0.5749, 0.1488, 0.6229, 0.153, 0.6229, 0.1628, 0.5749, 0.1681, 0.1938, 0.6828, 0.1433, 0.6843, 0.1406, 0.6385, 0.1909, 0.6343, 0.2432, 0.6823, 0.1938, 0.6828, 0.1909, 0.6343, 0.2402, 0.6328, 0.6229, 0.1628, 0.6729, 0.1577, 0.6249, 0.1725, 0.5749, 0.1681, 0.6229, 0.1628, 0.6249, 0.1725, 0.5787, 0.187, 0.5306, 0.1733, 0.5749, 0.1681, 0.5787, 0.187, 0.5361, 0.2008, 0.04703, 0.6897, 0.004852, 0.6935, 0.003214, 0.666, 0.04494, 0.6547, 0.09379, 0.6866, 0.04703, 0.6897, 0.04494, 0.6547, 0.09134, 0.6454, 0.1433, 0.6843, 0.09379, 0.6866, 0.09134, 0.6454, 0.1406, 0.6385, 0.04494, 0.6547, 0.003214, 0.666, 0.0, 0.6401, 0.04085, 0.6218, 0.09134, 0.6454, 0.04494, 0.6547, 0.04085, 0.6218, 0.08653, 0.6067, 0.1406, 0.6385, 0.09134, 0.6454, 0.08653, 0.6067, 0.1353, 0.5954, 0.1909, 0.6343, 0.1406, 0.6385, 0.1353, 0.5954, 0.1852, 0.5885, 0.2402, 0.6328, 0.1909, 0.6343, 0.1852, 0.5885, 0.2344, 0.5862, 0.6249, 0.1725, 0.6729, 0.1577, 0.6286, 0.1815, 0.5787, 0.187, 0.6249, 0.1725, 0.6286, 0.1815, 0.586, 0.2048, 0.5361, 0.2008, 0.5787, 0.187, 0.586, 0.2048, 0.5468, 0.2267, 0.2344, 0.5862, 0.1852, 0.5885, 0.177, 0.5474, 0.226, 0.5443, 0.6286, 0.1815, 0.6729, 0.1577, 0.6341, 0.1897, 0.586, 0.2048, 0.6286, 0.1815, 0.6341, 0.1897, 0.5968, 0.2209, 0.5468, 0.2267, 0.586, 0.2048, 0.5968, 0.2209, 0.5624, 0.2499, 0.5124, 0.2462, 0.5468, 0.2267, 0.5624, 0.2499, 0.5322, 0.2758, 0.08653, 0.6067, 0.04085, 0.6218, 0.03491, 0.5921, 0.07954, 0.5718, 0.1353, 0.5954, 0.08653, 0.6067, 0.07954, 0.5718, 0.1275, 0.5567, 0.1852, 0.5885, 0.1353, 0.5954, 0.1275, 0.5567, 0.177, 0.5474, 0.5322, 0.2758, 0.5624, 0.2499, 0.5822, 0.2698, 0.5574, 0.3011, 0.07954, 0.5718, 0.03491, 0.5921, 0.02735, 0.5669, 0.07066, 0.5421, 0.1275, 0.5567, 0.07954, 0.5718, 0.07066, 0.5421, 0.1176, 0.5237, 0.177, 0.5474, 0.1275, 0.5567, 0.1176, 0.5237, 0.1665, 0.5124, 0.4553, 0.8747, 0.4065, 0.8709, 0.4169, 0.8359, 0.466, 0.839, 0.6341, 0.1897, 0.6729, 0.1577, 0.6411, 0.1967, 0.5968, 0.2209, 0.6341, 0.1897, 0.6411, 0.1967, 0.6104, 0.2345, 0.5624, 0.2499, 0.5968, 0.2209, 0.6104, 0.2345, 0.5822, 0.2698, 0.466, 0.839, 0.4169, 0.8359, 0.4252, 0.7947, 0.4744, 0.7971, 0.6411, 0.1967, 0.6729, 0.1577, 0.6493, 0.2021, 0.6104, 0.2345, 0.6411, 0.1967, 0.6493, 0.2021, 0.6265, 0.2452, 0.5822, 0.2698, 0.6104, 0.2345, 0.6265, 0.2452, 0.6055, 0.2853, 0.5574, 0.3011, 0.5822, 0.2698, 0.6055, 0.2853, 0.5871, 0.3209, 0.3195, 0.8115, 0.2749, 0.7912, 0.2808, 0.7615, 0.3265, 0.7766, 0.3675, 0.8266, 0.3195, 0.8115, 0.3265, 0.7766, 0.3752, 0.7878, 0.4169, 0.8359, 0.3675, 0.8266, 0.3752, 0.7878, 0.4252, 0.7947, 0.3265, 0.7766, 0.2808, 0.7615, 0.2849, 0.7285, 0.3313, 0.7378, 0.3752, 0.7878, 0.3265, 0.7766, 0.3313, 0.7378, 0.3806, 0.7447, 0.4252, 0.7947, 0.3752, 0.7878, 0.3806, 0.7447, 0.4309, 0.749, 0.4744, 0.7971, 0.4252, 0.7947, 0.4309, 0.749, 0.4802, 0.7504, 0.6493, 0.2021, 0.6729, 0.1577, 0.6583, 0.2059, 0.6265, 0.2452, 0.6493, 0.2021, 0.6583, 0.2059, 0.6443, 0.2526, 0.6055, 0.2853, 0.6265, 0.2452, 0.6443, 0.2526, 0.6314, 0.296, 0.5871, 0.3209, 0.6055, 0.2853, 0.6314, 0.296, 0.6201, 0.3345, 0.6583, 0.2059, 0.6729, 0.1577, 0.668, 0.2078, 0.6443, 0.2526, 0.6583, 0.2059, 0.668, 0.2078, 0.6633, 0.2564, 0.6314, 0.296, 0.6443, 0.2526, 0.6633, 0.2564, 0.6589, 0.3015, 0.2849, 0.7285, 0.2432, 0.7172, 0.2448, 0.6897, 0.287, 0.6935, 0.3313, 0.7378, 0.2849, 0.7285, 0.287, 0.6935, 0.3338, 0.6967, 0.3806, 0.7447, 0.3313, 0.7378, 0.3338, 0.6967, 0.3833, 0.699, 0.4309, 0.749, 0.3806, 0.7447, 0.3833, 0.699, 0.4337, 0.7005, 0.4802, 0.7504, 0.4309, 0.749, 0.4337, 0.7005, 0.4831, 0.7009, 0.3338, 0.6967, 0.287, 0.6935, 0.287, 0.6579, 0.3338, 0.6547, 0.3833, 0.699, 0.3338, 0.6967, 0.3338, 0.6547, 0.3833, 0.6524, 0.4337, 0.7005, 0.3833, 0.699, 0.3833, 0.6524, 0.4337, 0.651, 0.4831, 0.7009, 0.4337, 0.7005, 0.4337, 0.651, 0.4831, 0.6505, 0.668, 0.2078, 0.6729, 0.1577, 0.6779, 0.2078, 0.6633, 0.2564, 0.668, 0.2078, 0.6779, 0.2078, 0.6826, 0.2564, 0.6589, 0.3015, 0.6633, 0.2564, 0.6826, 0.2564, 0.6869, 0.3015, 0.287, 0.6935, 0.2448, 0.6897, 0.2448, 0.6617, 0.287, 0.6579, 0.6826, 0.2564, 0.6779, 0.2078, 0.6875, 0.2059, 0.7015, 0.2526, 0.6869, 0.3015, 0.6826, 0.2564, 0.7015, 0.2526, 0.7144, 0.296, 0.287, 0.6579, 0.2448, 0.6617, 0.2432, 0.6342, 0.2849, 0.6229, 0.3338, 0.6547, 0.287, 0.6579, 0.2849, 0.6229, 0.3313, 0.6136, 0.3833, 0.6524, 0.3338, 0.6547, 0.3313, 0.6136, 0.3806, 0.6067, 0.4337, 0.651, 0.3833, 0.6524, 0.3806, 0.6067, 0.4309, 0.6024, 0.4831, 0.6505, 0.4337, 0.651, 0.4309, 0.6024, 0.4802, 0.601, 0.6779, 0.2078, 0.6729, 0.1577, 0.6875, 0.2059, 0.3806, 0.6067, 0.3313, 0.6136, 0.3265, 0.5748, 0.3752, 0.5636, 0.4309, 0.6024, 0.3806, 0.6067, 0.3752, 0.5636, 0.4252, 0.5567, 0.4802, 0.601, 0.4309, 0.6024, 0.4252, 0.5567, 0.4744, 0.5543, 0.6875, 0.2059, 0.6729, 0.1577, 0.6966, 0.2021, 0.7015, 0.2526, 0.6875, 0.2059, 0.6966, 0.2021, 0.7194, 0.2452, 0.7144, 0.296, 0.7015, 0.2526, 0.7194, 0.2452, 0.7403, 0.2853, 0.7258, 0.3345, 0.7144, 0.296, 0.7403, 0.2853, 0.7587, 0.3209, 0.3313, 0.6136, 0.2849, 0.6229, 0.2808, 0.5899, 0.3265, 0.5748, 0.7403, 0.2853, 0.7194, 0.2452, 0.7354, 0.2345, 0.7637, 0.2698, 0.7587, 0.3209, 0.7403, 0.2853, 0.7637, 0.2698, 0.7884, 0.3011, 0.3265, 0.5748, 0.2808, 0.5899, 0.2749, 0.5602, 0.3195, 0.5399, 0.3752, 0.5636, 0.3265, 0.5748, 0.3195, 0.5399, 0.3675, 0.5248, 0.4252, 0.5567, 0.3752, 0.5636, 0.3675, 0.5248, 0.4169, 0.5155, 0.4744, 0.5543, 0.4252, 0.5567, 0.4169, 0.5155, 0.466, 0.5124, 0.6966, 0.2021, 0.6729, 0.1577, 0.7048, 0.1967, 0.7194, 0.2452, 0.6966, 0.2021, 0.7048, 0.1967, 0.7354, 0.2345, 0.5891, 0.3383, 0.6379, 0.3497, 0.628, 0.3826, 0.5786, 0.3733, 0.5402, 0.3345, 0.5891, 0.3383, 0.5786, 0.3733, 0.5295, 0.3702, 0.7048, 0.1967, 0.6729, 0.1577, 0.7118, 0.1897, 0.7354, 0.2345, 0.7048, 0.1967, 0.7118, 0.1897, 0.7491, 0.2209, 0.7637, 0.2698, 0.7354, 0.2345, 0.7491, 0.2209, 0.7835, 0.2499, 0.7884, 0.3011, 0.7637, 0.2698, 0.7835, 0.2499, 0.8136, 0.2758, 0.6849, 0.3681, 0.7282, 0.3928, 0.7207, 0.418, 0.676, 0.3977, 0.6379, 0.3497, 0.6849, 0.3681, 0.676, 0.3977, 0.628, 0.3826, 0.7835, 0.2499, 0.7491, 0.2209, 0.7598, 0.2048, 0.7991, 0.2267, 0.8136, 0.2758, 0.7835, 0.2499, 0.7991, 0.2267, 0.8335, 0.2462, 0.676, 0.3977, 0.7207, 0.418, 0.7147, 0.4477, 0.669, 0.4326, 0.628, 0.3826, 0.676, 0.3977, 0.669, 0.4326, 0.6203, 0.4214, 0.5786, 0.3733, 0.628, 0.3826, 0.6203, 0.4214, 0.5703, 0.4145, 0.5295, 0.3702, 0.5786, 0.3733, 0.5703, 0.4145, 0.5211, 0.4122, 0.7118, 0.1897, 0.6729, 0.1577, 0.7172, 0.1815, 0.7491, 0.2209, 0.7118, 0.1897, 0.7172, 0.1815, 0.7598, 0.2048, 0.5703, 0.4145, 0.6203, 0.4214, 0.6149, 0.4645, 0.5647, 0.4602, 0.5211, 0.4122, 0.5703, 0.4145, 0.5647, 0.4602, 0.5153, 0.4588, 0.7172, 0.1815, 0.6729, 0.1577, 0.721, 0.1725, 0.7598, 0.2048, 0.7172, 0.1815, 0.721, 0.1725, 0.7672, 0.187, 0.7991, 0.2267, 0.7598, 0.2048, 0.7672, 0.187, 0.8098, 0.2008, 0.7147, 0.4477, 0.7556, 0.4661, 0.7524, 0.492, 0.7106, 0.4807, 0.669, 0.4326, 0.7147, 0.4477, 0.7106, 0.4807, 0.6642, 0.4714, 0.6203, 0.4214, 0.669, 0.4326, 0.6642, 0.4714, 0.6149, 0.4645, 0.7106, 0.4807, 0.7524, 0.492, 0.7507, 0.5195, 0.7085, 0.5157, 0.6642, 0.4714, 0.7106, 0.4807, 0.7085, 0.5157, 0.6618, 0.5125, 0.6149, 0.4645, 0.6642, 0.4714, 0.6618, 0.5125, 0.6122, 0.5102, 0.5647, 0.4602, 0.6149, 0.4645, 0.6122, 0.5102, 0.5618, 0.5088, 0.5153, 0.4588, 0.5647, 0.4602, 0.5618, 0.5088, 0.5124, 0.5083, 0.721, 0.1725, 0.6729, 0.1577, 0.7229, 0.1628, 0.7672, 0.187, 0.721, 0.1725, 0.7229, 0.1628, 0.771, 0.1681, 0.8098, 0.2008, 0.7672, 0.187, 0.771, 0.1681, 0.8153, 0.1733, 0.5124, 0.5083, 0.5618, 0.5088, 0.5618, 0.5583, 0.5124, 0.5587, 0.7229, 0.1628, 0.6729, 0.1577, 0.7229, 0.153, 0.771, 0.1681, 0.7229, 0.1628, 0.7229, 0.153, 0.771, 0.1488, 0.8153, 0.1733, 0.771, 0.1681, 0.771, 0.1488, 0.8153, 0.1453, 0.7085, 0.5157, 0.7507, 0.5195, 0.7507, 0.5475, 0.7085, 0.5514, 0.6618, 0.5125, 0.7085, 0.5157, 0.7085, 0.5514, 0.6618, 0.5545, 0.6122, 0.5102, 0.6618, 0.5125, 0.6618, 0.5545, 0.6122, 0.5568, 0.5618, 0.5088, 0.6122, 0.5102, 0.6122, 0.5568, 0.5618, 0.5583, 0.7085, 0.5514, 0.7507, 0.5475, 0.7524, 0.575, 0.7106, 0.5864, 0.6618, 0.5545, 0.7085, 0.5514, 0.7106, 0.5864, 0.6642, 0.5956, 0.6122, 0.5568, 0.6618, 0.5545, 0.6642, 0.5956, 0.6149, 0.6026, 0.5618, 0.5583, 0.6122, 0.5568, 0.6149, 0.6026, 0.5647, 0.6068, 0.5124, 0.5587, 0.5618, 0.5583, 0.5647, 0.6068, 0.5153, 0.6082, 0.7229, 0.153, 0.6729, 0.1577, 0.721, 0.1433, 0.771, 0.1488, 0.7229, 0.153, 0.721, 0.1433, 0.7672, 0.1298, 0.8153, 0.1453, 0.771, 0.1488, 0.7672, 0.1298, 0.8098, 0.1178, 0.5153, 0.6082, 0.5647, 0.6068, 0.5703, 0.6525, 0.5211, 0.6549, 0.721, 0.1433, 0.6729, 0.1577, 0.7172, 0.1342, 0.7672, 0.1298, 0.721, 0.1433, 0.7172, 0.1342, 0.7598, 0.112, 0.8098, 0.1178, 0.7672, 0.1298, 0.7598, 0.112, 0.7991, 0.0919, 0.7106, 0.5864, 0.7524, 0.575, 0.7556, 0.6009, 0.7147, 0.6193, 0.6642, 0.5956, 0.7106, 0.5864, 0.7147, 0.6193, 0.669, 0.6344, 0.6149, 0.6026, 0.6642, 0.5956, 0.669, 0.6344, 0.6203, 0.6456, 0.5647, 0.6068, 0.6149, 0.6026, 0.6203, 0.6456, 0.5703, 0.6525, 0.669, 0.6344, 0.7147, 0.6193, 0.7207, 0.649, 0.676, 0.6693, 0.6203, 0.6456, 0.669, 0.6344, 0.676, 0.6693, 0.628, 0.6844, 0.5703, 0.6525, 0.6203, 0.6456, 0.628, 0.6844, 0.5786, 0.6937, 0.5211, 0.6549, 0.5703, 0.6525, 0.5786, 0.6937, 0.5295, 0.6968, 0.7172, 0.1342, 0.6729, 0.1577, 0.7118, 0.126, 0.7598, 0.112, 0.7172, 0.1342, 0.7118, 0.126, 0.7491, 0.09596, 0.7991, 0.0919, 0.7598, 0.112, 0.7491, 0.09596, 0.7835, 0.0686, 0.8335, 0.07468, 0.7991, 0.0919, 0.7835, 0.0686, 0.8136, 0.04503])
me_halfsphere.materials.append(mat_m_halfsphere)
me_halfsphere.update()

# ---- objects
ob_halfsphere = bpy.data.objects.new('HalfSphere', me_halfsphere)

# ---- transforms, parenting, visibility, modifiers, constraints
ob_halfsphere.location = (0.0, 0.0, 0.0)

# ---- collection membership
col_collection.objects.link(ob_halfsphere)

# ---- scene / render settings (as saved in the file)
scene.frame_start = 1; scene.frame_end = 250; scene.frame_set(1)
scene.render.engine = 'BLENDER_EEVEE_NEXT'
scene.cycles.sampling_pattern = 'TABULATED_SOBOL'
scene.view_settings.view_transform = 'Filmic'
bpy.context.view_layer.update()

# ---- added for rendering (the .blend has no active camera and no usable light): camera, sun
cam_auto = bpy.data.cameras.new('AutoCamera')
cam_auto.lens = 50.0
cam_auto.sensor_width = 36.0
cam_auto.clip_end = 1000.0
ob_auto_camera = bpy.data.objects.new('AutoCamera', cam_auto)
scene.collection.objects.link(ob_auto_camera)
ob_auto_camera.location = (2.77567, -3.33081, 2.72054)
ob_auto_camera.rotation_euler = (1.09748, -7.21219e-08, 0.694738)
scene.camera = ob_auto_camera
light_auto_sun = bpy.data.lights.new('AutoSun', 'SUN')
light_auto_sun.energy = 3.0
light_auto_sun.angle = 0.0523599
ob_auto_sun = bpy.data.objects.new('AutoSun', light_auto_sun)
scene.collection.objects.link(ob_auto_sun)
ob_auto_sun.rotation_euler = (0.872665, 0.174533, 0.523599)
bpy.context.view_layer.update()
